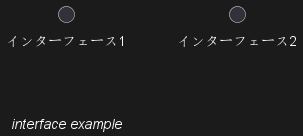

The diagram above was rendered by PlantUML. Its source (embedded in the PNG):
@startuml

interface インターフェース1
() "インターフェース2"

label "//interface example//"
@enduml